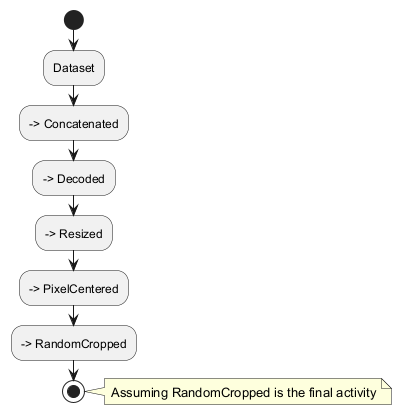

The diagram above was rendered by PlantUML. Its source (embedded in the PNG):
@startuml
start
:Dataset;
--> Concatenated
--> Decoded
--> Resized
--> PixelCentered
--> RandomCropped
stop
note right: Assuming RandomCropped is the final activity
@enduml